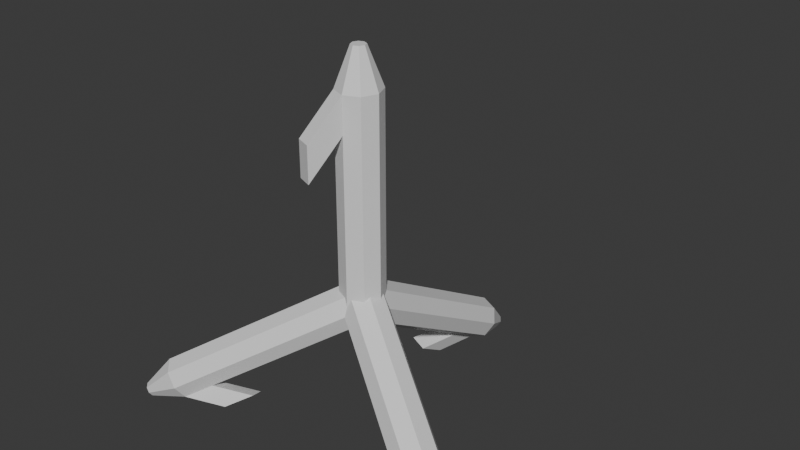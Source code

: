 # Source: caltrop.blend  (saved by Blender 5.1.30; exported with 4.5.12 LTS)
import bpy
from mathutils import Matrix  # noqa: F401  (used for matrix-valued properties, if any)

bpy.ops.wm.read_factory_settings(use_empty=True)
scene = bpy.context.scene
scene.name = 'Scene'

# ---- collections
col_collection = bpy.data.collections.new('Collection'); scene.collection.children.link(col_collection)

# ---- materials (node trees are filled in below, after node groups)
mat_material_001 = bpy.data.materials.new('Material.001')

# ---- material node trees
mat_material_001.use_nodes = True; mat_material_001.node_tree.nodes.clear()
_N = mat_material_001.node_tree.nodes; _L = mat_material_001.node_tree.links
n0 = _N.new('ShaderNodeBsdfPrincipled'); n0.name = 'Principled BSDF'; n0.location = (-200, 100)
n1 = _N.new('ShaderNodeOutputMaterial'); n1.name = 'Material Output'; n1.location = (200, 100)
_L.new(n0.outputs[0], n1.inputs[0])
n1.is_active_output = True

# ---- world
world_world = bpy.data.worlds.new('World'); scene.world = world_world
world_world.use_nodes = True; world_world.node_tree.nodes.clear()
_N = world_world.node_tree.nodes; _L = world_world.node_tree.links
n0 = _N.new('ShaderNodeOutputWorld'); n0.name = 'World Output'; n0.location = (200, 100)
n1 = _N.new('ShaderNodeBackground'); n1.name = 'Background'; n1.location = (-200, 100)
n1.inputs[0].default_value = (0.05088, 0.05088, 0.05088, 1.0)
_L.new(n1.outputs[0], n0.inputs[0])
n0.is_active_output = True
world_world.color = (0.05088, 0.05088, 0.05088)
world_world.sun_shadow_jitter_overblur = 0.0

# ---- meshes
me_cylinder_001 = bpy.data.meshes.new('Cylinder.001')
me_cylinder_001.from_pydata([(0.0, -0.01573, 0.03601), (0.0, 0.1991, -0.08799), (-0.02122, -0.01134, 0.04363), (-0.02122, 0.2034, -0.08038), (-0.03001, -0.0007268, 0.062), (-0.03001, 0.2141, -0.062), (-0.02122, 0.009883, 0.08038), (-0.02122, 0.2247, -0.04363), (0.0, 0.01428, 0.08799), (0.0, 0.2291, -0.03601), (0.02122, 0.009883, 0.08038), (0.02122, 0.2247, -0.04363), (0.03001, -0.0007268, 0.062), (0.03001, 0.2141, -0.062), (0.02122, -0.01134, 0.04363), (0.02122, 0.2034, -0.08038), (-0.02122, 0.2433, -0.1034), (-5.259e-10, 0.2389, -0.111), (-0.03001, 0.2539, -0.08501), (-0.02122, 0.2645, -0.06664), (-5.259e-10, 0.2689, -0.05902), (0.02122, 0.2645, -0.06664), (0.03001, 0.2539, -0.08501), (0.02122, 0.2433, -0.1034), (-0.03364, 0.1438, -0.08057), (-0.01242, 0.1394, -0.08818), (-0.03364, 0.1837, -0.1036), (-0.01242, 0.1793, -0.1112), (-0.006987, 0.2968, -0.1179), (-1.826e-09, 0.2954, -0.1204), (-0.009882, 0.3003, -0.1118), (-0.006987, 0.3038, -0.1058), (-1.826e-09, 0.3053, -0.1032), (0.006987, 0.3038, -0.1058), (0.009882, 0.3003, -0.1118), (0.006987, 0.2968, -0.1179), (0.01362, 0.007866, 0.03601), (-0.1724, -0.09953, -0.08799), (0.02043, -0.01271, 0.04363), (-0.1656, -0.1201, -0.08038), (0.01563, -0.02562, 0.062), (-0.1704, -0.133, -0.062), (0.002051, -0.02332, 0.08038), (-0.184, -0.1307, -0.04363), (-0.01236, -0.007139, 0.08799), (-0.1984, -0.1145, -0.03601), (-0.01917, 0.01344, 0.08038), (-0.2052, -0.09396, -0.04363), (-0.01437, 0.02635, 0.062), (-0.2004, -0.08104, -0.062), (-0.000792, 0.02404, 0.04363), (-0.1868, -0.08335, -0.08038), (-0.2001, -0.14, -0.1034), (-0.2069, -0.1195, -0.111), (-0.2049, -0.1529, -0.08501), (-0.2185, -0.1506, -0.06664), (-0.2329, -0.1345, -0.05902), (-0.2397, -0.1139, -0.06664), (-0.2349, -0.101, -0.08501), (-0.2213, -0.1033, -0.1034), (-0.1077, -0.101, -0.08057), (-0.1145, -0.08046, -0.08818), (-0.1422, -0.121, -0.1036), (-0.149, -0.1004, -0.1112), (-0.2536, -0.1545, -0.1179), (-0.2558, -0.1477, -0.1204), (-0.2551, -0.1587, -0.1118), (-0.2596, -0.158, -0.1058), (-0.2644, -0.1526, -0.1032), (-0.2666, -0.1459, -0.1058), (-0.265, -0.1416, -0.1118), (-0.2605, -0.1424, -0.1179), (-0.01362, 0.007866, 0.03601), (0.1724, -0.09953, -0.08799), (0.000792, 0.02404, 0.04363), (0.1868, -0.08335, -0.08038), (0.01437, 0.02635, 0.062), (0.2004, -0.08104, -0.062), (0.01917, 0.01344, 0.08038), (0.2052, -0.09396, -0.04363), (0.01236, -0.007139, 0.08799), (0.1984, -0.1145, -0.03601), (-0.002051, -0.02332, 0.08038), (0.184, -0.1307, -0.04363), (-0.01563, -0.02562, 0.062), (0.1704, -0.133, -0.062), (-0.02043, -0.01271, 0.04363), (0.1656, -0.1201, -0.08038), (0.2213, -0.1033, -0.1034), (0.2069, -0.1195, -0.111), (0.2349, -0.101, -0.08501), (0.2397, -0.1139, -0.06664), (0.2329, -0.1345, -0.05902), (0.2185, -0.1506, -0.06664), (0.2049, -0.1529, -0.08501), (0.2001, -0.14, -0.1034), (0.1414, -0.04277, -0.08057), (0.1269, -0.05895, -0.08818), (0.1759, -0.0627, -0.1036), (0.1615, -0.07888, -0.1112), (0.2605, -0.1424, -0.1179), (0.2558, -0.1477, -0.1204), (0.265, -0.1416, -0.1118), (0.2666, -0.1459, -0.1058), (0.2644, -0.1526, -0.1032), (0.2596, -0.158, -0.1058), (0.2551, -0.1587, -0.1118), (0.2536, -0.1545, -0.1179), (0.0, -0.03001, 0.2952), (0.0, -0.03001, 0.04724), (-0.02122, -0.02122, 0.2952), (-0.02122, -0.02122, 0.04724), (-0.03001, 0.0, 0.2952), (-0.03001, 0.0, 0.04724), (-0.02122, 0.02122, 0.2952), (-0.02122, 0.02122, 0.04724), (0.0, 0.03001, 0.2952), (0.0, 0.03001, 0.04724), (0.02122, 0.02122, 0.2952), (0.02122, 0.02122, 0.04724), (0.03001, 0.0, 0.2952), (0.03001, 0.0, 0.04724), (0.02122, -0.02122, 0.2952), (0.02122, -0.02122, 0.04724), (0.0, -0.03001, 0.345), (-0.02122, -0.02122, 0.345), (-0.03001, 0.0, 0.345), (-0.02122, 0.02122, 0.345), (0.0, 0.03001, 0.345), (0.02122, 0.02122, 0.345), (0.03001, 0.0, 0.345), (0.02122, -0.02122, 0.345), (-0.01725, -0.07166, 0.2423), (-0.03847, -0.06287, 0.2423), (-0.01725, -0.07166, 0.2921), (-0.03847, -0.06287, 0.2921), (-3.148e-10, -0.009725, 0.3985), (-0.006877, -0.006877, 0.3985), (-0.009725, 0.0, 0.3985), (-0.006877, 0.006877, 0.3985), (-3.148e-10, 0.009725, 0.3985), (0.006877, 0.006877, 0.3985), (0.009725, 0.0, 0.3985), (0.006877, -0.006877, 0.3985)], [], [(0, 2, 3, 1), (2, 4, 5, 3), (4, 6, 7, 5), (6, 8, 9, 7), (8, 10, 11, 9), (10, 12, 13, 11), (3, 5, 18, 16), (12, 14, 15, 13), (14, 0, 1, 15), (0, 14, 12, 10, 8, 6, 4, 2), (17, 16, 28, 29), (9, 11, 21, 20), (15, 1, 17, 23), (17, 1, 25, 27), (5, 7, 19, 18), (11, 13, 22, 21), (7, 9, 20, 19), (13, 15, 23, 22), (25, 24, 26, 27), (1, 3, 24, 25), (16, 17, 27, 26), (3, 16, 26, 24), (28, 30, 31, 32, 33, 34, 35, 29), (23, 17, 29, 35), (21, 22, 34, 33), (19, 20, 32, 31), (16, 18, 30, 28), (22, 23, 35, 34), (20, 21, 33, 32), (18, 19, 31, 30), (36, 38, 39, 37), (38, 40, 41, 39), (40, 42, 43, 41), (42, 44, 45, 43), (44, 46, 47, 45), (46, 48, 49, 47), (39, 41, 54, 52), (48, 50, 51, 49), (50, 36, 37, 51), (36, 50, 48, 46, 44, 42, 40, 38), (53, 52, 64, 65), (45, 47, 57, 56), (51, 37, 53, 59), (53, 37, 61, 63), (41, 43, 55, 54), (47, 49, 58, 57), (43, 45, 56, 55), (49, 51, 59, 58), (61, 60, 62, 63), (37, 39, 60, 61), (52, 53, 63, 62), (39, 52, 62, 60), (64, 66, 67, 68, 69, 70, 71, 65), (59, 53, 65, 71), (57, 58, 70, 69), (55, 56, 68, 67), (52, 54, 66, 64), (58, 59, 71, 70), (56, 57, 69, 68), (54, 55, 67, 66), (72, 74, 75, 73), (74, 76, 77, 75), (76, 78, 79, 77), (78, 80, 81, 79), (80, 82, 83, 81), (82, 84, 85, 83), (75, 77, 90, 88), (84, 86, 87, 85), (86, 72, 73, 87), (72, 86, 84, 82, 80, 78, 76, 74), (89, 88, 100, 101), (81, 83, 93, 92), (87, 73, 89, 95), (89, 73, 97, 99), (77, 79, 91, 90), (83, 85, 94, 93), (79, 81, 92, 91), (85, 87, 95, 94), (97, 96, 98, 99), (73, 75, 96, 97), (88, 89, 99, 98), (75, 88, 98, 96), (100, 102, 103, 104, 105, 106, 107, 101), (95, 89, 101, 107), (93, 94, 106, 105), (91, 92, 104, 103), (88, 90, 102, 100), (94, 95, 107, 106), (92, 93, 105, 104), (90, 91, 103, 102), (108, 110, 111, 109), (110, 112, 113, 111), (112, 114, 115, 113), (114, 116, 117, 115), (116, 118, 119, 117), (118, 120, 121, 119), (111, 113, 115, 117, 119, 121, 123, 109), (120, 122, 123, 121), (122, 108, 109, 123), (114, 112, 126, 127), (129, 128, 140, 141), (120, 118, 129, 130), (116, 114, 127, 128), (122, 120, 130, 131), (112, 110, 125, 126), (118, 116, 128, 129), (108, 122, 131, 124), (108, 124, 134, 132), (133, 132, 134, 135), (124, 125, 135, 134), (110, 108, 132, 133), (125, 110, 133, 135), (136, 143, 142, 141, 140, 139, 138, 137), (127, 126, 138, 139), (125, 124, 136, 137), (124, 131, 143, 136), (130, 129, 141, 142), (128, 127, 139, 140), (126, 125, 137, 138), (131, 130, 142, 143)])
_uv = me_cylinder_001.uv_layers.new(name='UVMap')
_uv.uv.foreach_set('vector', [1.0, 0.5, 0.875, 0.5, 0.875, 1.0, 1.0, 1.0, 0.875, 0.5, 0.75, 0.5, 0.75, 1.0, 0.875, 1.0, 0.75, 0.5, 0.625, 0.5, 0.625, 1.0, 0.75, 1.0, 0.625, 0.5, 0.5, 0.5, 0.5, 1.0, 0.625, 1.0, 0.5, 0.5, 0.375, 0.5, 0.375, 1.0, 0.5, 1.0, 0.375, 0.5, 0.25, 0.5, 0.25, 1.0, 0.375, 1.0, 0.875, 1.0, 0.75, 1.0, 0.75, 1.0, 0.875, 1.0, 0.25, 0.5, 0.125, 0.5, 0.125, 1.0, 0.25, 1.0, 0.125, 0.5, 0.0, 0.5, 0.0, 1.0, 0.125, 1.0, 0.75, 0.49, 0.5803, 0.4197, 0.51, 0.25, 0.5803, 0.08029, 0.75, 0.01, 0.9197, 0.08029, 0.99, 0.25, 0.9197, 0.4197, 0.25, 0.49, 0.4197, 0.4197, 0.4197, 0.4197, 0.25, 0.49, 0.5, 1.0, 0.375, 1.0, 0.375, 1.0, 0.5, 1.0, 0.125, 1.0, 0.0, 1.0, 0.0, 1.0, 0.125, 1.0, 0.0, 1.0, 0.0, 1.0, 0.0, 1.0, 0.0, 1.0, 0.75, 1.0, 0.625, 1.0, 0.625, 1.0, 0.75, 1.0, 0.375, 1.0, 0.25, 1.0, 0.25, 1.0, 0.375, 1.0, 0.625, 1.0, 0.5, 1.0, 0.5, 1.0, 0.625, 1.0, 0.25, 1.0, 0.125, 1.0, 0.125, 1.0, 0.25, 1.0, 1.0, 1.0, 0.875, 1.0, 0.875, 1.0, 1.0, 1.0, 1.0, 1.0, 0.875, 1.0, 0.875, 1.0, 1.0, 1.0, 0.4197, 0.4197, 0.25, 0.49, 0.25, 0.49, 0.4197, 0.4197, 0.875, 1.0, 0.875, 1.0, 0.875, 1.0, 0.875, 1.0, 0.4197, 0.4197, 0.49, 0.25, 0.4197, 0.08029, 0.25, 0.01, 0.08029, 0.08029, 0.01, 0.25, 0.08029, 0.4197, 0.25, 0.49, 0.125, 1.0, 0.0, 1.0, 0.0, 1.0, 0.125, 1.0, 0.375, 1.0, 0.25, 1.0, 0.25, 1.0, 0.375, 1.0, 0.625, 1.0, 0.5, 1.0, 0.5, 1.0, 0.625, 1.0, 0.875, 1.0, 0.75, 1.0, 0.75, 1.0, 0.875, 1.0, 0.25, 1.0, 0.125, 1.0, 0.125, 1.0, 0.25, 1.0, 0.5, 1.0, 0.375, 1.0, 0.375, 1.0, 0.5, 1.0, 0.75, 1.0, 0.625, 1.0, 0.625, 1.0, 0.75, 1.0, 1.0, 0.5, 0.875, 0.5, 0.875, 1.0, 1.0, 1.0, 0.875, 0.5, 0.75, 0.5, 0.75, 1.0, 0.875, 1.0, 0.75, 0.5, 0.625, 0.5, 0.625, 1.0, 0.75, 1.0, 0.625, 0.5, 0.5, 0.5, 0.5, 1.0, 0.625, 1.0, 0.5, 0.5, 0.375, 0.5, 0.375, 1.0, 0.5, 1.0, 0.375, 0.5, 0.25, 0.5, 0.25, 1.0, 0.375, 1.0, 0.875, 1.0, 0.75, 1.0, 0.75, 1.0, 0.875, 1.0, 0.25, 0.5, 0.125, 0.5, 0.125, 1.0, 0.25, 1.0, 0.125, 0.5, 0.0, 0.5, 0.0, 1.0, 0.125, 1.0, 0.75, 0.49, 0.5803, 0.4197, 0.51, 0.25, 0.5803, 0.08029, 0.75, 0.01, 0.9197, 0.08029, 0.99, 0.25, 0.9197, 0.4197, 0.25, 0.49, 0.4197, 0.4197, 0.4197, 0.4197, 0.25, 0.49, 0.5, 1.0, 0.375, 1.0, 0.375, 1.0, 0.5, 1.0, 0.125, 1.0, 0.0, 1.0, 0.0, 1.0, 0.125, 1.0, 0.0, 1.0, 0.0, 1.0, 0.0, 1.0, 0.0, 1.0, 0.75, 1.0, 0.625, 1.0, 0.625, 1.0, 0.75, 1.0, 0.375, 1.0, 0.25, 1.0, 0.25, 1.0, 0.375, 1.0, 0.625, 1.0, 0.5, 1.0, 0.5, 1.0, 0.625, 1.0, 0.25, 1.0, 0.125, 1.0, 0.125, 1.0, 0.25, 1.0, 1.0, 1.0, 0.875, 1.0, 0.875, 1.0, 1.0, 1.0, 1.0, 1.0, 0.875, 1.0, 0.875, 1.0, 1.0, 1.0, 0.4197, 0.4197, 0.25, 0.49, 0.25, 0.49, 0.4197, 0.4197, 0.875, 1.0, 0.875, 1.0, 0.875, 1.0, 0.875, 1.0, 0.4197, 0.4197, 0.49, 0.25, 0.4197, 0.08029, 0.25, 0.01, 0.08029, 0.08029, 0.01, 0.25, 0.08029, 0.4197, 0.25, 0.49, 0.125, 1.0, 0.0, 1.0, 0.0, 1.0, 0.125, 1.0, 0.375, 1.0, 0.25, 1.0, 0.25, 1.0, 0.375, 1.0, 0.625, 1.0, 0.5, 1.0, 0.5, 1.0, 0.625, 1.0, 0.875, 1.0, 0.75, 1.0, 0.75, 1.0, 0.875, 1.0, 0.25, 1.0, 0.125, 1.0, 0.125, 1.0, 0.25, 1.0, 0.5, 1.0, 0.375, 1.0, 0.375, 1.0, 0.5, 1.0, 0.75, 1.0, 0.625, 1.0, 0.625, 1.0, 0.75, 1.0, 1.0, 0.5, 0.875, 0.5, 0.875, 1.0, 1.0, 1.0, 0.875, 0.5, 0.75, 0.5, 0.75, 1.0, 0.875, 1.0, 0.75, 0.5, 0.625, 0.5, 0.625, 1.0, 0.75, 1.0, 0.625, 0.5, 0.5, 0.5, 0.5, 1.0, 0.625, 1.0, 0.5, 0.5, 0.375, 0.5, 0.375, 1.0, 0.5, 1.0, 0.375, 0.5, 0.25, 0.5, 0.25, 1.0, 0.375, 1.0, 0.875, 1.0, 0.75, 1.0, 0.75, 1.0, 0.875, 1.0, 0.25, 0.5, 0.125, 0.5, 0.125, 1.0, 0.25, 1.0, 0.125, 0.5, 0.0, 0.5, 0.0, 1.0, 0.125, 1.0, 0.75, 0.49, 0.5803, 0.4197, 0.51, 0.25, 0.5803, 0.08029, 0.75, 0.01, 0.9197, 0.08029, 0.99, 0.25, 0.9197, 0.4197, 0.25, 0.49, 0.4197, 0.4197, 0.4197, 0.4197, 0.25, 0.49, 0.5, 1.0, 0.375, 1.0, 0.375, 1.0, 0.5, 1.0, 0.125, 1.0, 0.0, 1.0, 0.0, 1.0, 0.125, 1.0, 0.0, 1.0, 0.0, 1.0, 0.0, 1.0, 0.0, 1.0, 0.75, 1.0, 0.625, 1.0, 0.625, 1.0, 0.75, 1.0, 0.375, 1.0, 0.25, 1.0, 0.25, 1.0, 0.375, 1.0, 0.625, 1.0, 0.5, 1.0, 0.5, 1.0, 0.625, 1.0, 0.25, 1.0, 0.125, 1.0, 0.125, 1.0, 0.25, 1.0, 1.0, 1.0, 0.875, 1.0, 0.875, 1.0, 1.0, 1.0, 1.0, 1.0, 0.875, 1.0, 0.875, 1.0, 1.0, 1.0, 0.4197, 0.4197, 0.25, 0.49, 0.25, 0.49, 0.4197, 0.4197, 0.875, 1.0, 0.875, 1.0, 0.875, 1.0, 0.875, 1.0, 0.4197, 0.4197, 0.49, 0.25, 0.4197, 0.08029, 0.25, 0.01, 0.08029, 0.08029, 0.01, 0.25, 0.08029, 0.4197, 0.25, 0.49, 0.125, 1.0, 0.0, 1.0, 0.0, 1.0, 0.125, 1.0, 0.375, 1.0, 0.25, 1.0, 0.25, 1.0, 0.375, 1.0, 0.625, 1.0, 0.5, 1.0, 0.5, 1.0, 0.625, 1.0, 0.875, 1.0, 0.75, 1.0, 0.75, 1.0, 0.875, 1.0, 0.25, 1.0, 0.125, 1.0, 0.125, 1.0, 0.25, 1.0, 0.5, 1.0, 0.375, 1.0, 0.375, 1.0, 0.5, 1.0, 0.75, 1.0, 0.625, 1.0, 0.625, 1.0, 0.75, 1.0, 1.0, 0.5, 0.875, 0.5, 0.875, 1.0, 1.0, 1.0, 0.875, 0.5, 0.75, 0.5, 0.75, 1.0, 0.875, 1.0, 0.75, 0.5, 0.625, 0.5, 0.625, 1.0, 0.75, 1.0, 0.625, 0.5, 0.5, 0.5, 0.5, 1.0, 0.625, 1.0, 0.5, 0.5, 0.375, 0.5, 0.375, 1.0, 0.5, 1.0, 0.375, 0.5, 0.25, 0.5, 0.25, 1.0, 0.375, 1.0, 0.4197, 0.4197, 0.49, 0.25, 0.4197, 0.08029, 0.25, 0.01, 0.08029, 0.08029, 0.01, 0.25, 0.08029, 0.4197, 0.25, 0.49, 0.25, 0.5, 0.125, 0.5, 0.125, 1.0, 0.25, 1.0, 0.125, 0.5, 0.0, 0.5, 0.0, 1.0, 0.125, 1.0, 0.625, 0.5, 0.75, 0.5, 0.75, 0.5, 0.625, 0.5, 0.375, 0.5, 0.5, 0.5, 0.5, 0.5, 0.375, 0.5, 0.25, 0.5, 0.375, 0.5, 0.375, 0.5, 0.25, 0.5, 0.5, 0.5, 0.625, 0.5, 0.625, 0.5, 0.5, 0.5, 0.125, 0.5, 0.25, 0.5, 0.25, 0.5, 0.125, 0.5, 0.75, 0.5, 0.875, 0.5, 0.875, 0.5, 0.75, 0.5, 0.375, 0.5, 0.5, 0.5, 0.5, 0.5, 0.375, 0.5, 0.0, 0.5, 0.125, 0.5, 0.125, 0.5, 0.0, 0.5, 0.0, 0.5, 0.0, 0.5, 0.0, 0.5, 0.0, 0.5, 0.875, 0.5, 1.0, 0.5, 1.0, 0.5, 0.875, 0.5, 0.75, 0.49, 0.9197, 0.4197, 0.9197, 0.4197, 0.75, 0.49, 0.875, 0.5, 1.0, 0.5, 1.0, 0.5, 0.875, 0.5, 0.875, 0.5, 0.875, 0.5, 0.875, 0.5, 0.875, 0.5, 0.75, 0.49, 0.5803, 0.4197, 0.51, 0.25, 0.5803, 0.08029, 0.75, 0.01, 0.9197, 0.08029, 0.99, 0.25, 0.9197, 0.4197, 0.625, 0.5, 0.75, 0.5, 0.75, 0.5, 0.625, 0.5, 0.9197, 0.4197, 0.75, 0.49, 0.75, 0.49, 0.9197, 0.4197, 0.0, 0.5, 0.125, 0.5, 0.125, 0.5, 0.0, 0.5, 0.25, 0.5, 0.375, 0.5, 0.375, 0.5, 0.25, 0.5, 0.5, 0.5, 0.625, 0.5, 0.625, 0.5, 0.5, 0.5, 0.75, 0.5, 0.875, 0.5, 0.875, 0.5, 0.75, 0.5, 0.125, 0.5, 0.25, 0.5, 0.25, 0.5, 0.125, 0.5])
me_cylinder_001.materials.append(mat_material_001)
me_cylinder_001.update()

# ---- objects
ob_cylinder_001 = bpy.data.objects.new('Cylinder.001', me_cylinder_001)

# ---- transforms, parenting, visibility, modifiers, constraints
ob_cylinder_001.location = (0.0, 0.0, 0.7142)

# ---- collection membership
col_collection.objects.link(ob_cylinder_001)

# ---- scene / render settings (as saved in the file)
scene.frame_start = 1; scene.frame_end = 250; scene.frame_set(1)
scene.render.engine = 'BLENDER_EEVEE_NEXT'
scene.render.bake_bias = 0.0
scene.render.bake_samples = 0
scene.cycles.sampling_pattern = 'TABULATED_SOBOL'
scene.eevee.use_volume_custom_range = False
bpy.context.view_layer.update()

# ---- added for rendering (the .blend has no active camera and no usable light): camera, sun
cam_auto = bpy.data.cameras.new('AutoCamera')
cam_auto.lens = 50.0
cam_auto.sensor_width = 36.0
cam_auto.clip_end = 1000.0
ob_auto_camera = bpy.data.objects.new('AutoCamera', cam_auto)
scene.collection.objects.link(ob_auto_camera)
ob_auto_camera.location = (0.811225, -0.9002, 1.50228)
ob_auto_camera.rotation_euler = (1.09748, -7.21219e-08, 0.694738)
scene.camera = ob_auto_camera
light_auto_sun = bpy.data.lights.new('AutoSun', 'SUN')
light_auto_sun.energy = 3.0
light_auto_sun.angle = 0.0523599
ob_auto_sun = bpy.data.objects.new('AutoSun', light_auto_sun)
scene.collection.objects.link(ob_auto_sun)
ob_auto_sun.rotation_euler = (0.872665, 0.174533, 0.523599)
bpy.context.view_layer.update()
